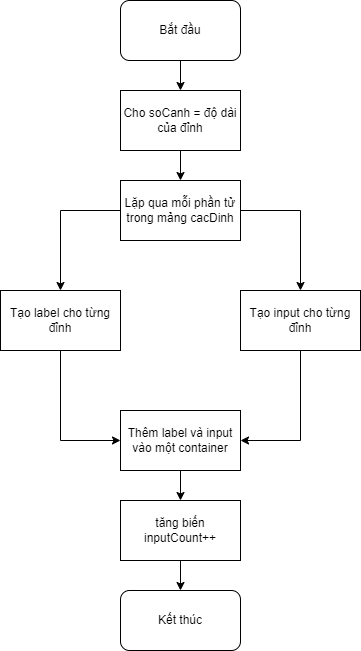

The diagram above was exported from draw.io. Its source (the exported page's mxGraphModel, read from the mxfile embedded in the PNG):
<mxGraphModel dx="1434" dy="844" grid="1" gridSize="10" guides="1" tooltips="1" connect="1" arrows="1" fold="1" page="1" pageScale="1" pageWidth="850" pageHeight="1100" math="0" shadow="0">
  <root>
    <mxCell id="0" />
    <mxCell id="1" parent="0" />
    <mxCell id="ketEnGb-ALcf34hM8dj8-9" style="edgeStyle=orthogonalEdgeStyle;rounded=0;orthogonalLoop=1;jettySize=auto;html=1;exitX=0.5;exitY=1;exitDx=0;exitDy=0;entryX=0.5;entryY=0;entryDx=0;entryDy=0;" edge="1" parent="1" source="ketEnGb-ALcf34hM8dj8-1" target="ketEnGb-ALcf34hM8dj8-2">
      <mxGeometry relative="1" as="geometry" />
    </mxCell>
    <mxCell id="ketEnGb-ALcf34hM8dj8-1" value="Bắt đầu" style="rounded=1;whiteSpace=wrap;html=1;" vertex="1" parent="1">
      <mxGeometry x="365" y="10" width="120" height="60" as="geometry" />
    </mxCell>
    <mxCell id="ketEnGb-ALcf34hM8dj8-10" style="edgeStyle=orthogonalEdgeStyle;rounded=0;orthogonalLoop=1;jettySize=auto;html=1;exitX=0.5;exitY=1;exitDx=0;exitDy=0;entryX=0.5;entryY=0;entryDx=0;entryDy=0;" edge="1" parent="1" source="ketEnGb-ALcf34hM8dj8-2" target="ketEnGb-ALcf34hM8dj8-3">
      <mxGeometry relative="1" as="geometry" />
    </mxCell>
    <mxCell id="ketEnGb-ALcf34hM8dj8-2" value="Cho soCanh = độ dài của đỉnh" style="rounded=0;whiteSpace=wrap;html=1;" vertex="1" parent="1">
      <mxGeometry x="365" y="100" width="120" height="60" as="geometry" />
    </mxCell>
    <mxCell id="ketEnGb-ALcf34hM8dj8-11" style="edgeStyle=orthogonalEdgeStyle;rounded=0;orthogonalLoop=1;jettySize=auto;html=1;exitX=0;exitY=0.5;exitDx=0;exitDy=0;entryX=0.5;entryY=0;entryDx=0;entryDy=0;" edge="1" parent="1" source="ketEnGb-ALcf34hM8dj8-3" target="ketEnGb-ALcf34hM8dj8-4">
      <mxGeometry relative="1" as="geometry" />
    </mxCell>
    <mxCell id="ketEnGb-ALcf34hM8dj8-12" style="edgeStyle=orthogonalEdgeStyle;rounded=0;orthogonalLoop=1;jettySize=auto;html=1;exitX=1;exitY=0.5;exitDx=0;exitDy=0;entryX=0.5;entryY=0;entryDx=0;entryDy=0;" edge="1" parent="1" source="ketEnGb-ALcf34hM8dj8-3" target="ketEnGb-ALcf34hM8dj8-5">
      <mxGeometry relative="1" as="geometry" />
    </mxCell>
    <mxCell id="ketEnGb-ALcf34hM8dj8-3" value="Lặp qua mỗi phần tử trong mảng cacDinh" style="rounded=0;whiteSpace=wrap;html=1;" vertex="1" parent="1">
      <mxGeometry x="365" y="190" width="120" height="60" as="geometry" />
    </mxCell>
    <mxCell id="ketEnGb-ALcf34hM8dj8-14" style="edgeStyle=orthogonalEdgeStyle;rounded=0;orthogonalLoop=1;jettySize=auto;html=1;exitX=0.5;exitY=1;exitDx=0;exitDy=0;entryX=0;entryY=0.5;entryDx=0;entryDy=0;" edge="1" parent="1" source="ketEnGb-ALcf34hM8dj8-4" target="ketEnGb-ALcf34hM8dj8-6">
      <mxGeometry relative="1" as="geometry" />
    </mxCell>
    <mxCell id="ketEnGb-ALcf34hM8dj8-4" value="Tạo label cho từng đỉnh" style="rounded=0;whiteSpace=wrap;html=1;" vertex="1" parent="1">
      <mxGeometry x="245" y="300" width="120" height="60" as="geometry" />
    </mxCell>
    <mxCell id="ketEnGb-ALcf34hM8dj8-13" style="edgeStyle=orthogonalEdgeStyle;rounded=0;orthogonalLoop=1;jettySize=auto;html=1;exitX=0.5;exitY=1;exitDx=0;exitDy=0;entryX=1;entryY=0.5;entryDx=0;entryDy=0;" edge="1" parent="1" source="ketEnGb-ALcf34hM8dj8-5" target="ketEnGb-ALcf34hM8dj8-6">
      <mxGeometry relative="1" as="geometry" />
    </mxCell>
    <mxCell id="ketEnGb-ALcf34hM8dj8-5" value="Tạo input cho từng đỉnh" style="rounded=0;whiteSpace=wrap;html=1;" vertex="1" parent="1">
      <mxGeometry x="485" y="300" width="120" height="60" as="geometry" />
    </mxCell>
    <mxCell id="ketEnGb-ALcf34hM8dj8-15" style="edgeStyle=orthogonalEdgeStyle;rounded=0;orthogonalLoop=1;jettySize=auto;html=1;exitX=0.5;exitY=1;exitDx=0;exitDy=0;entryX=0.5;entryY=0;entryDx=0;entryDy=0;" edge="1" parent="1" source="ketEnGb-ALcf34hM8dj8-6" target="ketEnGb-ALcf34hM8dj8-7">
      <mxGeometry relative="1" as="geometry" />
    </mxCell>
    <mxCell id="ketEnGb-ALcf34hM8dj8-6" value="Thêm label và input vào một container" style="rounded=0;whiteSpace=wrap;html=1;" vertex="1" parent="1">
      <mxGeometry x="365" y="420" width="120" height="60" as="geometry" />
    </mxCell>
    <mxCell id="ketEnGb-ALcf34hM8dj8-16" style="edgeStyle=orthogonalEdgeStyle;rounded=0;orthogonalLoop=1;jettySize=auto;html=1;exitX=0.5;exitY=1;exitDx=0;exitDy=0;entryX=0.5;entryY=0;entryDx=0;entryDy=0;" edge="1" parent="1" source="ketEnGb-ALcf34hM8dj8-7" target="ketEnGb-ALcf34hM8dj8-8">
      <mxGeometry relative="1" as="geometry" />
    </mxCell>
    <mxCell id="ketEnGb-ALcf34hM8dj8-7" value="tăng biến inputCount++" style="rounded=0;whiteSpace=wrap;html=1;" vertex="1" parent="1">
      <mxGeometry x="365" y="510" width="120" height="60" as="geometry" />
    </mxCell>
    <mxCell id="ketEnGb-ALcf34hM8dj8-8" value="Kết thúc" style="rounded=1;whiteSpace=wrap;html=1;" vertex="1" parent="1">
      <mxGeometry x="365" y="600" width="120" height="60" as="geometry" />
    </mxCell>
  </root>
</mxGraphModel>